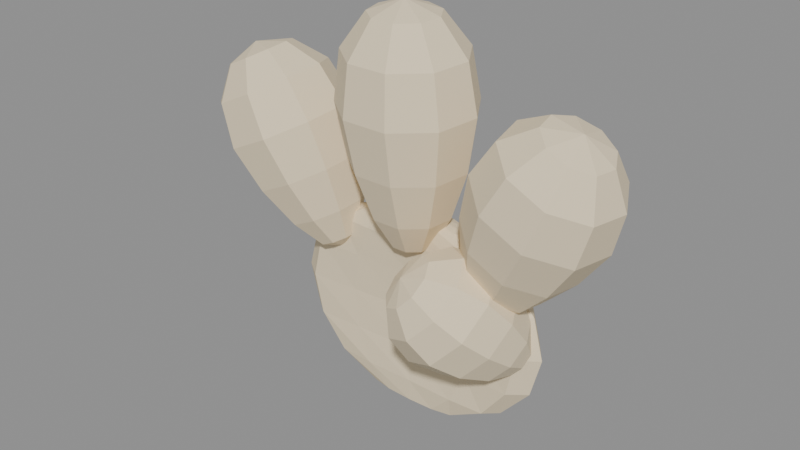 # Source: hand_source.blend  (saved by Blender 5.1.30; exported with 4.5.12 LTS)
import bpy
from mathutils import Matrix  # noqa: F401  (used for matrix-valued properties, if any)

bpy.ops.wm.read_factory_settings(use_empty=True)
scene = bpy.context.scene
scene.name = 'Scene'

# ---- materials (node trees are filled in below, after node groups)
mat_handmat = bpy.data.materials.new('HandMat')

# ---- material node trees
mat_handmat.use_nodes = True; mat_handmat.node_tree.nodes.clear()
_N = mat_handmat.node_tree.nodes; _L = mat_handmat.node_tree.links
n0 = _N.new('ShaderNodeBsdfPrincipled'); n0.name = 'Principled BSDF'; n0.location = (-200, 100)
n0.inputs[0].default_value = (0.85, 0.72, 0.5, 1.0)
n0.inputs[2].default_value = 0.9
n1 = _N.new('ShaderNodeOutputMaterial'); n1.name = 'Material Output'; n1.location = (200, 100)
_L.new(n0.outputs[0], n1.inputs[0])
n1.is_active_output = True

# ---- meshes
me_sphere = bpy.data.meshes.new('Sphere')
me_sphere.from_pydata([(0.0, 0.0, 0.125), (0.0, 0.04101, 0.08839), (0.0, 0.058, 0.0), (0.0, 0.0, -0.125), (0.03157, 0.01922, 0.1155), (0.05834, 0.03552, 0.08839), (0.07622, 0.04641, 0.04784), (0.0825, 0.05023, 0.0), (0.07622, 0.04641, -0.04784), (0.05834, 0.03552, -0.08839), (0.03157, 0.01922, -0.1155), (0.05468, 0.0111, 0.1155), (0.101, 0.02051, 0.08839), (0.132, 0.02679, 0.04784), (0.1429, 0.029, 0.0), (0.132, 0.02679, -0.04784), (0.101, 0.02051, -0.08839), (0.05468, 0.0111, -0.1155), (0.06314, 2.853e-09, 0.1155), (0.1167, 4.964e-09, 0.08839), (0.1524, 9.663e-09, 0.04784), (0.165, 0.0, 0.0), (0.1524, 9.663e-09, -0.04784), (0.1167, 4.964e-09, -0.08839), (0.06314, 2.853e-09, -0.1155), (0.05468, -0.009267, 0.1155), (0.101, -0.01426, 0.08839), (0.132, -0.01612, 0.04784), (0.1429, -0.0165, 0.0), (0.132, -0.01612, -0.04784), (0.101, -0.01426, -0.08839), (0.05468, -0.009267, -0.1155), (0.03157, -0.01373, 0.1155), (0.05834, -0.01677, 0.08839), (0.07622, -0.0144, 0.04784), (0.0825, -0.01273, 0.0), (0.07622, -0.0144, -0.04784), (0.05834, -0.01677, -0.08839), (0.03157, -0.01373, -0.1155), (0.0, -0.01487, 0.1155), (-9.835e-09, -0.01601, 0.08839), (0.0, -0.01091, 0.04784), (0.0, -0.008, 0.0), (0.0, -0.01091, -0.04784), (-9.835e-09, -0.01601, -0.08839), (0.0, -0.01487, -0.1155), (-0.03157, -0.01373, 0.1155), (-0.05834, -0.01677, 0.08839), (-0.07622, -0.0144, 0.04784), (-0.0825, -0.01273, 0.0), (-0.07622, -0.0144, -0.04784), (-0.05834, -0.01677, -0.08839), (-0.03157, -0.01373, -0.1155), (-0.05468, -0.009267, 0.1155), (-0.101, -0.01426, 0.08839), (-0.132, -0.01612, 0.04784), (-0.1429, -0.0165, 0.0), (-0.132, -0.01612, -0.04784), (-0.101, -0.01426, -0.08839), (-0.05468, -0.009267, -0.1155), (-0.06314, 1.125e-09, 0.1155), (-0.1167, 6.914e-09, 0.08839), (-0.1524, 1.319e-09, 0.04784), (-0.165, 0.0, 0.0), (-0.1524, 1.319e-09, -0.04784), (-0.1167, 6.914e-09, -0.08839), (-0.06314, 1.125e-09, -0.1155), (-0.05468, 0.0111, 0.1155), (-0.101, 0.02051, 0.08839), (-0.132, 0.02679, 0.04784), (-0.1429, 0.029, 0.0), (-0.132, 0.02679, -0.04784), (-0.101, 0.02051, -0.08839), (-0.05468, 0.0111, -0.1155), (-0.03157, 0.01922, 0.1155), (-0.05834, 0.03552, 0.08839), (-0.07622, 0.04641, 0.04784), (-0.0825, 0.05023, 0.0), (-0.07622, 0.04641, -0.04784), (-0.05834, 0.03552, -0.08839), (-0.03157, 0.01922, -0.1155), (-2.459e-09, 0.0222, 0.1155), (-4.917e-09, 0.05359, 0.04784), (-4.917e-09, 0.05359, -0.04784), (1.967e-08, 0.04101, -0.08839), (-2.459e-09, 0.0222, -0.1155), (-0.2093, -0.02744, 0.2742), (-0.1, -0.01, 0.05), (-0.1818, 0.001414, 0.276), (-0.1501, 0.02468, 0.2546), (-0.1231, 0.03457, 0.2126), (-0.1049, 0.0308, 0.1592), (-0.09399, 0.02033, 0.1078), (-0.09136, 0.006903, 0.06934), (-0.1689, -0.02023, 0.2806), (-0.1276, -0.01309, 0.2626), (-0.09767, -0.00814, 0.2217), (-0.08292, -0.005993, 0.167), (-0.07849, -0.005662, 0.1133), (-0.08317, -0.006836, 0.07226), (-0.1724, -0.04484, 0.277), (-0.1337, -0.05603, 0.2563), (-0.1046, -0.05671, 0.2146), (-0.08887, -0.04784, 0.1609), (-0.08269, -0.03523, 0.109), (-0.08539, -0.02246, 0.06996), (-0.1906, -0.06091, 0.2669), (-0.1656, -0.08406, 0.2386), (-0.1406, -0.08841, 0.1945), (-0.1199, -0.07515, 0.1436), (-0.1046, -0.05452, 0.09678), (-0.09698, -0.03266, 0.06352), (-0.2151, -0.06091, 0.2549), (-0.2083, -0.08406, 0.2178), (-0.1889, -0.08841, 0.171), (-0.1615, -0.07515, 0.1233), (-0.134, -0.05452, 0.08244), (-0.1125, -0.03266, 0.05594), (-0.2343, -0.04484, 0.2468), (-0.2418, -0.05603, 0.2036), (-0.2269, -0.05671, 0.1549), (-0.1942, -0.04784, 0.1095), (-0.1571, -0.03523, 0.07266), (-0.1247, -0.02246, 0.05078), (-0.2393, -0.02023, 0.2463), (-0.2506, -0.01309, 0.2027), (-0.2367, -0.00814, 0.1539), (-0.2027, -0.005993, 0.1086), (-0.1631, -0.005662, 0.07203), (-0.1279, -0.006836, 0.05044), (-0.2278, 0.001414, 0.2536), (-0.2304, 0.02468, 0.2155), (-0.2139, 0.03457, 0.1683), (-0.1831, 0.0308, 0.1211), (-0.1492, 0.02033, 0.08084), (-0.1206, 0.006903, 0.05509), (-0.205, 0.009963, 0.2653), (-0.1907, 0.03959, 0.236), (-0.169, 0.05144, 0.1915), (-0.1444, 0.04533, 0.141), (-0.1219, 0.0306, 0.09496), (-0.1061, 0.01233, 0.06256), (0.0, -0.02492, 0.3596), (0.0, -0.01, 0.075), (0.02559, 0.003843, 0.347), (0.04465, 0.02678, 0.3086), (0.0505, 0.03617, 0.2519), (0.0435, 0.03183, 0.1881), (0.03074, 0.02085, 0.1303), (0.01624, 0.007046, 0.09002), (0.03921, -0.01783, 0.3458), (0.0684, -0.01103, 0.3066), (0.07737, -0.006584, 0.2496), (0.06665, -0.005001, 0.1862), (0.04709, -0.005179, 0.129), (0.02489, -0.006707, 0.0893), (0.03448, -0.04247, 0.3446), (0.06015, -0.05401, 0.3044), (0.06804, -0.05521, 0.2471), (0.05861, -0.04689, 0.184), (0.04141, -0.03477, 0.1274), (0.02188, -0.02235, 0.08848), (0.01362, -0.05855, 0.3437), (0.02376, -0.08207, 0.3029), (0.02687, -0.08694, 0.2454), (0.02315, -0.07423, 0.1826), (0.01635, -0.05409, 0.1264), (0.008643, -0.03256, 0.08795), (-0.01362, -0.05855, 0.3437), (-0.02376, -0.08207, 0.3029), (-0.02687, -0.08694, 0.2454), (-0.02315, -0.07423, 0.1826), (-0.01635, -0.05409, 0.1264), (-0.008643, -0.03256, 0.08795), (-0.03448, -0.04247, 0.3446), (-0.06015, -0.05401, 0.3044), (-0.06804, -0.05521, 0.2471), (-0.05861, -0.04689, 0.184), (-0.04141, -0.03477, 0.1274), (-0.02188, -0.02235, 0.08848), (-0.03921, -0.01783, 0.3458), (-0.0684, -0.01103, 0.3066), (-0.07737, -0.006584, 0.2496), (-0.06665, -0.005001, 0.1862), (-0.04709, -0.005179, 0.129), (-0.02489, -0.006707, 0.0893), (-0.02559, 0.003843, 0.347), (-0.04465, 0.02678, 0.3086), (-0.0505, 0.03617, 0.2519), (-0.0435, 0.03183, 0.1881), (-0.03074, 0.02085, 0.1303), (-0.01624, 0.007046, 0.09002), (-6.837e-09, 0.0124, 0.3474), (-7.943e-09, 0.04171, 0.3094), (-7.204e-09, 0.05306, 0.2528), (-6.207e-09, 0.04638, 0.1889), (-5.468e-09, 0.03112, 0.1309), (-4.339e-09, 0.01248, 0.09031), (0.2093, -0.02744, 0.2742), (0.1, -0.01, 0.05), (0.2278, 0.001414, 0.2536), (0.2304, 0.02468, 0.2155), (0.2139, 0.03457, 0.1683), (0.1831, 0.0308, 0.1211), (0.1492, 0.02033, 0.08084), (0.1206, 0.006903, 0.05509), (0.2393, -0.02023, 0.2463), (0.2506, -0.01309, 0.2027), (0.2367, -0.00814, 0.1539), (0.2027, -0.005993, 0.1086), (0.1631, -0.005662, 0.07203), (0.1279, -0.006836, 0.05044), (0.2343, -0.04484, 0.2468), (0.2418, -0.05603, 0.2036), (0.2269, -0.05671, 0.1549), (0.1942, -0.04784, 0.1095), (0.1571, -0.03523, 0.07266), (0.1247, -0.02246, 0.05078), (0.2151, -0.06091, 0.2549), (0.2083, -0.08406, 0.2178), (0.1889, -0.08841, 0.171), (0.1615, -0.07515, 0.1233), (0.134, -0.05452, 0.08244), (0.1125, -0.03266, 0.05594), (0.1906, -0.06091, 0.2669), (0.1656, -0.08406, 0.2386), (0.1406, -0.08841, 0.1945), (0.1199, -0.07515, 0.1436), (0.1046, -0.05452, 0.09678), (0.09698, -0.03266, 0.06352), (0.1724, -0.04484, 0.277), (0.1337, -0.05603, 0.2563), (0.1046, -0.05671, 0.2146), (0.08887, -0.04784, 0.1609), (0.08269, -0.03523, 0.109), (0.08539, -0.02246, 0.06996), (0.1689, -0.02023, 0.2806), (0.1276, -0.01309, 0.2626), (0.09767, -0.00814, 0.2217), (0.08292, -0.005993, 0.167), (0.07849, -0.005662, 0.1133), (0.08317, -0.006836, 0.07226), (0.1818, 0.001414, 0.276), (0.1501, 0.02468, 0.2546), (0.1231, 0.03457, 0.2126), (0.1049, 0.0308, 0.1592), (0.09399, 0.02033, 0.1078), (0.09136, 0.006903, 0.06934), (0.205, 0.009963, 0.2653), (0.1907, 0.03959, 0.236), (0.169, 0.05144, 0.1915), (0.1444, 0.04533, 0.141), (0.1219, 0.0306, 0.09496), (0.1061, 0.01233, 0.06256), (0.05185, -0.0936, 0.09949), (0.14, 0.002, -0.01), (0.05763, -0.0652, 0.1159), (0.07094, -0.03399, 0.1172), (0.08901, -0.008198, 0.1014), (0.1083, 0.008142, 0.07247), (0.1253, 0.0158, 0.03992), (0.1367, 0.01434, 0.01116), (0.07526, -0.07742, 0.1194), (0.1019, -0.05548, 0.1234), (0.1249, -0.0331, 0.1086), (0.1406, -0.01422, 0.07891), (0.149, -0.0006148, 0.04465), (0.1494, 0.005525, 0.0137), (0.08397, -0.095, 0.1111), (0.1172, -0.08638, 0.1088), (0.1427, -0.06893, 0.09157), (0.1565, -0.04638, 0.06367), (0.1607, -0.02423, 0.03345), (0.1557, -0.007154, 0.007684), (0.07969, -0.1097, 0.09478), (0.1097, -0.1122, 0.08013), (0.134, -0.09891, 0.05838), (0.1487, -0.07329, 0.03387), (0.155, -0.044, 0.01157), (0.1526, -0.01777, -0.004065), (0.06443, -0.1147, 0.07816), (0.08289, -0.121, 0.05091), (0.1029, -0.109, 0.02451), (0.1208, -0.08237, 0.003457), (0.1344, -0.05066, -0.01076), (0.1416, -0.02134, -0.01605), (0.04532, -0.1076, 0.06899), (0.04929, -0.1085, 0.03478), (0.06392, -0.09452, 0.005803), (0.0858, -0.06935, -0.01333), (0.1088, -0.0411, -0.02309), (0.1278, -0.01621, -0.02267), (0.03131, -0.0917, 0.07155), (0.02466, -0.08058, 0.03928), (0.03536, -0.06221, 0.01102), (0.06016, -0.04035, -0.008646), (0.08994, -0.0198, -0.01965), (0.1177, -0.004776, -0.02083), (0.02895, -0.07452, 0.08465), (0.02051, -0.05038, 0.06231), (0.03055, -0.0272, 0.03772), (0.05585, -0.008913, 0.01532), (0.08677, 0.00328, -0.002048), (0.116, 0.007616, -0.01138), (0.03934, -0.06406, 0.1022), (0.03879, -0.03198, 0.0931), (0.05174, -0.005865, 0.07341), (0.07487, 0.01024, 0.04736), (0.1007, 0.01734, 0.02148), (0.1235, 0.01517, 0.001255)], [], [(3, 85, 10), (84, 83, 8, 9), (2, 82, 6, 7), (1, 81, 4, 5), (85, 84, 9, 10), (83, 2, 7, 8), (82, 1, 5, 6), (81, 0, 4), (5, 4, 11, 12), (10, 9, 16, 17), (8, 7, 14, 15), (6, 5, 12, 13), (4, 0, 11), (3, 10, 17), (9, 8, 15, 16), (7, 6, 13, 14), (17, 16, 23, 24), (15, 14, 21, 22), (13, 12, 19, 20), (11, 0, 18), (3, 17, 24), (16, 15, 22, 23), (14, 13, 20, 21), (12, 11, 18, 19), (18, 0, 25), (3, 24, 31), (23, 22, 29, 30), (21, 20, 27, 28), (19, 18, 25, 26), (24, 23, 30, 31), (22, 21, 28, 29), (20, 19, 26, 27), (30, 29, 36, 37), (28, 27, 34, 35), (26, 25, 32, 33), (31, 30, 37, 38), (29, 28, 35, 36), (27, 26, 33, 34), (25, 0, 32), (3, 31, 38), (38, 37, 44, 45), (36, 35, 42, 43), (34, 33, 40, 41), (32, 0, 39), (3, 38, 45), (37, 36, 43, 44), (35, 34, 41, 42), (33, 32, 39, 40), (43, 42, 49, 50), (41, 40, 47, 48), (39, 0, 46), (3, 45, 52), (44, 43, 50, 51), (42, 41, 48, 49), (40, 39, 46, 47), (45, 44, 51, 52), (3, 52, 59), (51, 50, 57, 58), (49, 48, 55, 56), (47, 46, 53, 54), (52, 51, 58, 59), (50, 49, 56, 57), (48, 47, 54, 55), (46, 0, 53), (56, 55, 62, 63), (54, 53, 60, 61), (59, 58, 65, 66), (57, 56, 63, 64), (55, 54, 61, 62), (53, 0, 60), (3, 59, 66), (58, 57, 64, 65), (66, 65, 72, 73), (64, 63, 70, 71), (62, 61, 68, 69), (60, 0, 67), (3, 66, 73), (65, 64, 71, 72), (63, 62, 69, 70), (61, 60, 67, 68), (69, 68, 75, 76), (67, 0, 74), (3, 73, 80), (72, 71, 78, 79), (70, 69, 76, 77), (68, 67, 74, 75), (73, 72, 79, 80), (71, 70, 77, 78), (3, 80, 85), (79, 78, 83, 84), (77, 76, 82, 2), (75, 74, 81, 1), (80, 79, 84, 85), (78, 77, 2, 83), (76, 75, 1, 82), (74, 0, 81), (136, 86, 88), (141, 140, 92, 93), (139, 138, 90, 91), (137, 136, 88, 89), (87, 141, 93), (140, 139, 91, 92), (138, 137, 89, 90), (92, 91, 97, 98), (90, 89, 95, 96), (88, 86, 94), (93, 92, 98, 99), (91, 90, 96, 97), (89, 88, 94, 95), (87, 93, 99), (94, 86, 100), (99, 98, 104, 105), (97, 96, 102, 103), (95, 94, 100, 101), (87, 99, 105), (98, 97, 103, 104), (96, 95, 101, 102), (105, 104, 110, 111), (103, 102, 108, 109), (101, 100, 106, 107), (87, 105, 111), (104, 103, 109, 110), (102, 101, 107, 108), (100, 86, 106), (109, 108, 114, 115), (107, 106, 112, 113), (87, 111, 117), (110, 109, 115, 116), (108, 107, 113, 114), (106, 86, 112), (111, 110, 116, 117), (87, 117, 123), (116, 115, 121, 122), (114, 113, 119, 120), (112, 86, 118), (117, 116, 122, 123), (115, 114, 120, 121), (113, 112, 118, 119), (87, 123, 129), (122, 121, 127, 128), (120, 119, 125, 126), (118, 86, 124), (123, 122, 128, 129), (121, 120, 126, 127), (119, 118, 124, 125), (126, 125, 131, 132), (124, 86, 130), (129, 128, 134, 135), (127, 126, 132, 133), (125, 124, 130, 131), (87, 129, 135), (128, 127, 133, 134), (135, 134, 140, 141), (133, 132, 138, 139), (131, 130, 136, 137), (87, 135, 141), (134, 133, 139, 140), (132, 131, 137, 138), (130, 86, 136), (143, 197, 149), (196, 195, 147, 148), (194, 193, 145, 146), (192, 142, 144), (197, 196, 148, 149), (195, 194, 146, 147), (193, 192, 144, 145), (145, 144, 150, 151), (143, 149, 155), (148, 147, 153, 154), (146, 145, 151, 152), (144, 142, 150), (149, 148, 154, 155), (147, 146, 152, 153), (143, 155, 161), (154, 153, 159, 160), (152, 151, 157, 158), (150, 142, 156), (155, 154, 160, 161), (153, 152, 158, 159), (151, 150, 156, 157), (160, 159, 165, 166), (158, 157, 163, 164), (156, 142, 162), (161, 160, 166, 167), (159, 158, 164, 165), (157, 156, 162, 163), (143, 161, 167), (162, 142, 168), (167, 166, 172, 173), (165, 164, 170, 171), (163, 162, 168, 169), (143, 167, 173), (166, 165, 171, 172), (164, 163, 169, 170), (173, 172, 178, 179), (171, 170, 176, 177), (169, 168, 174, 175), (143, 173, 179), (172, 171, 177, 178), (170, 169, 175, 176), (168, 142, 174), (177, 176, 182, 183), (175, 174, 180, 181), (143, 179, 185), (178, 177, 183, 184), (176, 175, 181, 182), (174, 142, 180), (179, 178, 184, 185), (143, 185, 191), (184, 183, 189, 190), (182, 181, 187, 188), (180, 142, 186), (185, 184, 190, 191), (183, 182, 188, 189), (181, 180, 186, 187), (143, 191, 197), (190, 189, 195, 196), (188, 187, 193, 194), (186, 142, 192), (191, 190, 196, 197), (189, 188, 194, 195), (187, 186, 192, 193), (253, 252, 204, 205), (251, 250, 202, 203), (249, 248, 200, 201), (199, 253, 205), (252, 251, 203, 204), (250, 249, 201, 202), (248, 198, 200), (205, 204, 210, 211), (203, 202, 208, 209), (201, 200, 206, 207), (199, 205, 211), (204, 203, 209, 210), (202, 201, 207, 208), (200, 198, 206), (211, 210, 216, 217), (209, 208, 214, 215), (207, 206, 212, 213), (199, 211, 217), (210, 209, 215, 216), (208, 207, 213, 214), (206, 198, 212), (213, 212, 218, 219), (199, 217, 223), (216, 215, 221, 222), (214, 213, 219, 220), (212, 198, 218), (217, 216, 222, 223), (215, 214, 220, 221), (199, 223, 229), (222, 221, 227, 228), (220, 219, 225, 226), (218, 198, 224), (223, 222, 228, 229), (221, 220, 226, 227), (219, 218, 224, 225), (228, 227, 233, 234), (226, 225, 231, 232), (224, 198, 230), (229, 228, 234, 235), (227, 226, 232, 233), (225, 224, 230, 231), (199, 229, 235), (230, 198, 236), (235, 234, 240, 241), (233, 232, 238, 239), (231, 230, 236, 237), (199, 235, 241), (234, 233, 239, 240), (232, 231, 237, 238), (241, 240, 246, 247), (239, 238, 244, 245), (237, 236, 242, 243), (199, 241, 247), (240, 239, 245, 246), (238, 237, 243, 244), (236, 198, 242), (245, 244, 250, 251), (243, 242, 248, 249), (199, 247, 253), (246, 245, 251, 252), (244, 243, 249, 250), (242, 198, 248), (247, 246, 252, 253), (255, 309, 261), (308, 307, 259, 260), (306, 305, 257, 258), (304, 254, 256), (309, 308, 260, 261), (307, 306, 258, 259), (305, 304, 256, 257), (255, 261, 267), (260, 259, 265, 266), (258, 257, 263, 264), (256, 254, 262), (261, 260, 266, 267), (259, 258, 264, 265), (257, 256, 262, 263), (255, 267, 273), (266, 265, 271, 272), (264, 263, 269, 270), (262, 254, 268), (267, 266, 272, 273), (265, 264, 270, 271), (263, 262, 268, 269), (270, 269, 275, 276), (268, 254, 274), (273, 272, 278, 279), (271, 270, 276, 277), (269, 268, 274, 275), (255, 273, 279), (272, 271, 277, 278), (279, 278, 284, 285), (277, 276, 282, 283), (275, 274, 280, 281), (255, 279, 285), (278, 277, 283, 284), (276, 275, 281, 282), (274, 254, 280), (285, 284, 290, 291), (283, 282, 288, 289), (281, 280, 286, 287), (255, 285, 291), (284, 283, 289, 290), (282, 281, 287, 288), (280, 254, 286), (287, 286, 292, 293), (255, 291, 297), (290, 289, 295, 296), (288, 287, 293, 294), (286, 254, 292), (291, 290, 296, 297), (289, 288, 294, 295), (255, 297, 303), (296, 295, 301, 302), (294, 293, 299, 300), (292, 254, 298), (297, 296, 302, 303), (295, 294, 300, 301), (293, 292, 298, 299), (302, 301, 307, 308), (300, 299, 305, 306), (298, 254, 304), (303, 302, 308, 309), (301, 300, 306, 307), (299, 298, 304, 305), (255, 303, 309)])
_uv = me_sphere.uv_layers.new(name='UVMap')
_uv.uv.foreach_set('vector', [0.7083, 0.0, 0.75, 0.125, 0.6667, 0.125, 0.75, 0.25, 0.75, 0.375, 0.6667, 0.375, 0.6667, 0.25, 0.75, 0.5, 0.75, 0.625, 0.6667, 0.625, 0.6667, 0.5, 0.75, 0.75, 0.75, 0.875, 0.6667, 0.875, 0.6667, 0.75, 0.75, 0.125, 0.75, 0.25, 0.6667, 0.25, 0.6667, 0.125, 0.75, 0.375, 0.75, 0.5, 0.6667, 0.5, 0.6667, 0.375, 0.75, 0.625, 0.75, 0.75, 0.6667, 0.75, 0.6667, 0.625, 0.75, 0.875, 0.7083, 1.0, 0.6667, 0.875, 0.6667, 0.75, 0.6667, 0.875, 0.5833, 0.875, 0.5833, 0.75, 0.6667, 0.125, 0.6667, 0.25, 0.5833, 0.25, 0.5833, 0.125, 0.6667, 0.375, 0.6667, 0.5, 0.5833, 0.5, 0.5833, 0.375, 0.6667, 0.625, 0.6667, 0.75, 0.5833, 0.75, 0.5833, 0.625, 0.6667, 0.875, 0.625, 1.0, 0.5833, 0.875, 0.625, 0.0, 0.6667, 0.125, 0.5833, 0.125, 0.6667, 0.25, 0.6667, 0.375, 0.5833, 0.375, 0.5833, 0.25, 0.6667, 0.5, 0.6667, 0.625, 0.5833, 0.625, 0.5833, 0.5, 0.5833, 0.125, 0.5833, 0.25, 0.5, 0.25, 0.5, 0.125, 0.5833, 0.375, 0.5833, 0.5, 0.5, 0.5, 0.5, 0.375, 0.5833, 0.625, 0.5833, 0.75, 0.5, 0.75, 0.5, 0.625, 0.5833, 0.875, 0.5417, 1.0, 0.5, 0.875, 0.5417, 0.0, 0.5833, 0.125, 0.5, 0.125, 0.5833, 0.25, 0.5833, 0.375, 0.5, 0.375, 0.5, 0.25, 0.5833, 0.5, 0.5833, 0.625, 0.5, 0.625, 0.5, 0.5, 0.5833, 0.75, 0.5833, 0.875, 0.5, 0.875, 0.5, 0.75, 0.5, 0.875, 0.4583, 1.0, 0.4167, 0.875, 0.4583, 0.0, 0.5, 0.125, 0.4167, 0.125, 0.5, 0.25, 0.5, 0.375, 0.4167, 0.375, 0.4167, 0.25, 0.5, 0.5, 0.5, 0.625, 0.4167, 0.625, 0.4167, 0.5, 0.5, 0.75, 0.5, 0.875, 0.4167, 0.875, 0.4167, 0.75, 0.5, 0.125, 0.5, 0.25, 0.4167, 0.25, 0.4167, 0.125, 0.5, 0.375, 0.5, 0.5, 0.4167, 0.5, 0.4167, 0.375, 0.5, 0.625, 0.5, 0.75, 0.4167, 0.75, 0.4167, 0.625, 0.4167, 0.25, 0.4167, 0.375, 0.3333, 0.375, 0.3333, 0.25, 0.4167, 0.5, 0.4167, 0.625, 0.3333, 0.625, 0.3333, 0.5, 0.4167, 0.75, 0.4167, 0.875, 0.3333, 0.875, 0.3333, 0.75, 0.4167, 0.125, 0.4167, 0.25, 0.3333, 0.25, 0.3333, 0.125, 0.4167, 0.375, 0.4167, 0.5, 0.3333, 0.5, 0.3333, 0.375, 0.4167, 0.625, 0.4167, 0.75, 0.3333, 0.75, 0.3333, 0.625, 0.4167, 0.875, 0.375, 1.0, 0.3333, 0.875, 0.375, 0.0, 0.4167, 0.125, 0.3333, 0.125, 0.3333, 0.125, 0.3333, 0.25, 0.25, 0.25, 0.25, 0.125, 0.3333, 0.375, 0.3333, 0.5, 0.25, 0.5, 0.25, 0.375, 0.3333, 0.625, 0.3333, 0.75, 0.25, 0.75, 0.25, 0.625, 0.3333, 0.875, 0.2917, 1.0, 0.25, 0.875, 0.2917, 0.0, 0.3333, 0.125, 0.25, 0.125, 0.3333, 0.25, 0.3333, 0.375, 0.25, 0.375, 0.25, 0.25, 0.3333, 0.5, 0.3333, 0.625, 0.25, 0.625, 0.25, 0.5, 0.3333, 0.75, 0.3333, 0.875, 0.25, 0.875, 0.25, 0.75, 0.25, 0.375, 0.25, 0.5, 0.1667, 0.5, 0.1667, 0.375, 0.25, 0.625, 0.25, 0.75, 0.1667, 0.75, 0.1667, 0.625, 0.25, 0.875, 0.2083, 1.0, 0.1667, 0.875, 0.2083, 0.0, 0.25, 0.125, 0.1667, 0.125, 0.25, 0.25, 0.25, 0.375, 0.1667, 0.375, 0.1667, 0.25, 0.25, 0.5, 0.25, 0.625, 0.1667, 0.625, 0.1667, 0.5, 0.25, 0.75, 0.25, 0.875, 0.1667, 0.875, 0.1667, 0.75, 0.25, 0.125, 0.25, 0.25, 0.1667, 0.25, 0.1667, 0.125, 0.125, 0.0, 0.1667, 0.125, 0.08333, 0.125, 0.1667, 0.25, 0.1667, 0.375, 0.08333, 0.375, 0.08333, 0.25, 0.1667, 0.5, 0.1667, 0.625, 0.08333, 0.625, 0.08333, 0.5, 0.1667, 0.75, 0.1667, 0.875, 0.08333, 0.875, 0.08333, 0.75, 0.1667, 0.125, 0.1667, 0.25, 0.08333, 0.25, 0.08333, 0.125, 0.1667, 0.375, 0.1667, 0.5, 0.08333, 0.5, 0.08333, 0.375, 0.1667, 0.625, 0.1667, 0.75, 0.08333, 0.75, 0.08333, 0.625, 0.1667, 0.875, 0.125, 1.0, 0.08333, 0.875, 0.08333, 0.5, 0.08333, 0.625, 2.98e-08, 0.625, 0.0, 0.5, 0.08333, 0.75, 0.08333, 0.875, 2.98e-08, 0.875, 0.0, 0.75, 0.08333, 0.125, 0.08333, 0.25, 0.0, 0.25, 2.98e-08, 0.125, 0.08333, 0.375, 0.08333, 0.5, 0.0, 0.5, 2.98e-08, 0.375, 0.08333, 0.625, 0.08333, 0.75, 0.0, 0.75, 2.98e-08, 0.625, 0.08333, 0.875, 0.04167, 1.0, 2.98e-08, 0.875, 0.04167, 0.0, 0.08333, 0.125, 2.98e-08, 0.125, 0.08333, 0.25, 0.08333, 0.375, 2.98e-08, 0.375, 0.0, 0.25, 1.0, 0.125, 1.0, 0.25, 0.9167, 0.25, 0.9167, 0.125, 1.0, 0.375, 1.0, 0.5, 0.9167, 0.5, 0.9167, 0.375, 1.0, 0.625, 1.0, 0.75, 0.9167, 0.75, 0.9167, 0.625, 1.0, 0.875, 0.9583, 1.0, 0.9167, 0.875, 0.9583, 0.0, 1.0, 0.125, 0.9167, 0.125, 1.0, 0.25, 1.0, 0.375, 0.9167, 0.375, 0.9167, 0.25, 1.0, 0.5, 1.0, 0.625, 0.9167, 0.625, 0.9167, 0.5, 1.0, 0.75, 1.0, 0.875, 0.9167, 0.875, 0.9167, 0.75, 0.9167, 0.625, 0.9167, 0.75, 0.8333, 0.75, 0.8333, 0.625, 0.9167, 0.875, 0.875, 1.0, 0.8333, 0.875, 0.875, 0.0, 0.9167, 0.125, 0.8333, 0.125, 0.9167, 0.25, 0.9167, 0.375, 0.8333, 0.375, 0.8333, 0.25, 0.9167, 0.5, 0.9167, 0.625, 0.8333, 0.625, 0.8333, 0.5, 0.9167, 0.75, 0.9167, 0.875, 0.8333, 0.875, 0.8333, 0.75, 0.9167, 0.125, 0.9167, 0.25, 0.8333, 0.25, 0.8333, 0.125, 0.9167, 0.375, 0.9167, 0.5, 0.8333, 0.5, 0.8333, 0.375, 0.7917, 0.0, 0.8333, 0.125, 0.75, 0.125, 0.8333, 0.25, 0.8333, 0.375, 0.75, 0.375, 0.75, 0.25, 0.8333, 0.5, 0.8333, 0.625, 0.75, 0.625, 0.75, 0.5, 0.8333, 0.75, 0.8333, 0.875, 0.75, 0.875, 0.75, 0.75, 0.8333, 0.125, 0.8333, 0.25, 0.75, 0.25, 0.75, 0.125, 0.8333, 0.375, 0.8333, 0.5, 0.75, 0.5, 0.75, 0.375, 0.8333, 0.625, 0.8333, 0.75, 0.75, 0.75, 0.75, 0.625, 0.8333, 0.875, 0.7917, 1.0, 0.75, 0.875, 0.6667, 0.8571, 0.6111, 1.0, 0.5556, 0.8571, 0.6667, 0.1429, 0.6667, 0.2857, 0.5556, 0.2857, 0.5556, 0.1429, 0.6667, 0.4286, 0.6667, 0.5714, 0.5556, 0.5714, 0.5556, 0.4286, 0.6667, 0.7143, 0.6667, 0.8571, 0.5556, 0.8571, 0.5556, 0.7143, 0.6111, 0.0, 0.6667, 0.1429, 0.5556, 0.1429, 0.6667, 0.2857, 0.6667, 0.4286, 0.5556, 0.4286, 0.5556, 0.2857, 0.6667, 0.5714, 0.6667, 0.7143, 0.5556, 0.7143, 0.5556, 0.5714, 0.5556, 0.2857, 0.5556, 0.4286, 0.4444, 0.4286, 0.4444, 0.2857, 0.5556, 0.5714, 0.5556, 0.7143, 0.4444, 0.7143, 0.4444, 0.5714, 0.5556, 0.8571, 0.5, 1.0, 0.4444, 0.8571, 0.5556, 0.1429, 0.5556, 0.2857, 0.4444, 0.2857, 0.4444, 0.1429, 0.5556, 0.4286, 0.5556, 0.5714, 0.4444, 0.5714, 0.4444, 0.4286, 0.5556, 0.7143, 0.5556, 0.8571, 0.4444, 0.8571, 0.4444, 0.7143, 0.5, 0.0, 0.5556, 0.1429, 0.4444, 0.1429, 0.4444, 0.8571, 0.3889, 1.0, 0.3333, 0.8571, 0.4444, 0.1429, 0.4444, 0.2857, 0.3333, 0.2857, 0.3333, 0.1429, 0.4444, 0.4286, 0.4444, 0.5714, 0.3333, 0.5714, 0.3333, 0.4286, 0.4444, 0.7143, 0.4444, 0.8571, 0.3333, 0.8571, 0.3333, 0.7143, 0.3889, 0.0, 0.4444, 0.1429, 0.3333, 0.1429, 0.4444, 0.2857, 0.4444, 0.4286, 0.3333, 0.4286, 0.3333, 0.2857, 0.4444, 0.5714, 0.4444, 0.7143, 0.3333, 0.7143, 0.3333, 0.5714, 0.3333, 0.1429, 0.3333, 0.2857, 0.2222, 0.2857, 0.2222, 0.1429, 0.3333, 0.4286, 0.3333, 0.5714, 0.2222, 0.5714, 0.2222, 0.4286, 0.3333, 0.7143, 0.3333, 0.8571, 0.2222, 0.8571, 0.2222, 0.7143, 0.2778, 0.0, 0.3333, 0.1429, 0.2222, 0.1429, 0.3333, 0.2857, 0.3333, 0.4286, 0.2222, 0.4286, 0.2222, 0.2857, 0.3333, 0.5714, 0.3333, 0.7143, 0.2222, 0.7143, 0.2222, 0.5714, 0.3333, 0.8571, 0.2778, 1.0, 0.2222, 0.8571, 0.2222, 0.4286, 0.2222, 0.5714, 0.1111, 0.5714, 0.1111, 0.4286, 0.2222, 0.7143, 0.2222, 0.8571, 0.1111, 0.8571, 0.1111, 0.7143, 0.1667, 0.0, 0.2222, 0.1429, 0.1111, 0.1429, 0.2222, 0.2857, 0.2222, 0.4286, 0.1111, 0.4286, 0.1111, 0.2857, 0.2222, 0.5714, 0.2222, 0.7143, 0.1111, 0.7143, 0.1111, 0.5714, 0.2222, 0.8571, 0.1667, 1.0, 0.1111, 0.8571, 0.2222, 0.1429, 0.2222, 0.2857, 0.1111, 0.2857, 0.1111, 0.1429, 0.05556, 0.0, 0.1111, 0.1429, 0.0, 0.1429, 0.1111, 0.2857, 0.1111, 0.4286, 0.0, 0.4286, 0.0, 0.2857, 0.1111, 0.5714, 0.1111, 0.7143, 0.0, 0.7143, 0.0, 0.5714, 0.1111, 0.8571, 0.05556, 1.0, 0.0, 0.8571, 0.1111, 0.1429, 0.1111, 0.2857, 0.0, 0.2857, 0.0, 0.1429, 0.1111, 0.4286, 0.1111, 0.5714, 0.0, 0.5714, 0.0, 0.4286, 0.1111, 0.7143, 0.1111, 0.8571, 0.0, 0.8571, 0.0, 0.7143, 0.9444, 0.0, 1.0, 0.1429, 0.8889, 0.1429, 1.0, 0.2857, 1.0, 0.4286, 0.8889, 0.4286, 0.8889, 0.2857, 1.0, 0.5714, 1.0, 0.7143, 0.8889, 0.7143, 0.8889, 0.5714, 1.0, 0.8571, 0.9444, 1.0, 0.8889, 0.8571, 1.0, 0.1429, 1.0, 0.2857, 0.8889, 0.2857, 0.8889, 0.1429, 1.0, 0.4286, 1.0, 0.5714, 0.8889, 0.5714, 0.8889, 0.4286, 1.0, 0.7143, 1.0, 0.8571, 0.8889, 0.8571, 0.8889, 0.7143, 0.8889, 0.5714, 0.8889, 0.7143, 0.7778, 0.7143, 0.7778, 0.5714, 0.8889, 0.8571, 0.8333, 1.0, 0.7778, 0.8571, 0.8889, 0.1429, 0.8889, 0.2857, 0.7778, 0.2857, 0.7778, 0.1429, 0.8889, 0.4286, 0.8889, 0.5714, 0.7778, 0.5714, 0.7778, 0.4286, 0.8889, 0.7143, 0.8889, 0.8571, 0.7778, 0.8571, 0.7778, 0.7143, 0.8333, 0.0, 0.8889, 0.1429, 0.7778, 0.1429, 0.8889, 0.2857, 0.8889, 0.4286, 0.7778, 0.4286, 0.7778, 0.2857, 0.7778, 0.1429, 0.7778, 0.2857, 0.6667, 0.2857, 0.6667, 0.1429, 0.7778, 0.4286, 0.7778, 0.5714, 0.6667, 0.5714, 0.6667, 0.4286, 0.7778, 0.7143, 0.7778, 0.8571, 0.6667, 0.8571, 0.6667, 0.7143, 0.7222, 0.0, 0.7778, 0.1429, 0.6667, 0.1429, 0.7778, 0.2857, 0.7778, 0.4286, 0.6667, 0.4286, 0.6667, 0.2857, 0.7778, 0.5714, 0.7778, 0.7143, 0.6667, 0.7143, 0.6667, 0.5714, 0.7778, 0.8571, 0.7222, 1.0, 0.6667, 0.8571, 0.6111, 0.0, 0.6667, 0.1429, 0.5556, 0.1429, 0.6667, 0.2857, 0.6667, 0.4286, 0.5556, 0.4286, 0.5556, 0.2857, 0.6667, 0.5714, 0.6667, 0.7143, 0.5556, 0.7143, 0.5556, 0.5714, 0.6667, 0.8571, 0.6111, 1.0, 0.5556, 0.8571, 0.6667, 0.1429, 0.6667, 0.2857, 0.5556, 0.2857, 0.5556, 0.1429, 0.6667, 0.4286, 0.6667, 0.5714, 0.5556, 0.5714, 0.5556, 0.4286, 0.6667, 0.7143, 0.6667, 0.8571, 0.5556, 0.8571, 0.5556, 0.7143, 0.5556, 0.7143, 0.5556, 0.8571, 0.4444, 0.8571, 0.4444, 0.7143, 0.5, 0.0, 0.5556, 0.1429, 0.4444, 0.1429, 0.5556, 0.2857, 0.5556, 0.4286, 0.4444, 0.4286, 0.4444, 0.2857, 0.5556, 0.5714, 0.5556, 0.7143, 0.4444, 0.7143, 0.4444, 0.5714, 0.5556, 0.8571, 0.5, 1.0, 0.4444, 0.8571, 0.5556, 0.1429, 0.5556, 0.2857, 0.4444, 0.2857, 0.4444, 0.1429, 0.5556, 0.4286, 0.5556, 0.5714, 0.4444, 0.5714, 0.4444, 0.4286, 0.3889, 0.0, 0.4444, 0.1429, 0.3333, 0.1429, 0.4444, 0.2857, 0.4444, 0.4286, 0.3333, 0.4286, 0.3333, 0.2857, 0.4444, 0.5714, 0.4444, 0.7143, 0.3333, 0.7143, 0.3333, 0.5714, 0.4444, 0.8571, 0.3889, 1.0, 0.3333, 0.8571, 0.4444, 0.1429, 0.4444, 0.2857, 0.3333, 0.2857, 0.3333, 0.1429, 0.4444, 0.4286, 0.4444, 0.5714, 0.3333, 0.5714, 0.3333, 0.4286, 0.4444, 0.7143, 0.4444, 0.8571, 0.3333, 0.8571, 0.3333, 0.7143, 0.3333, 0.2857, 0.3333, 0.4286, 0.2222, 0.4286, 0.2222, 0.2857, 0.3333, 0.5714, 0.3333, 0.7143, 0.2222, 0.7143, 0.2222, 0.5714, 0.3333, 0.8571, 0.2778, 1.0, 0.2222, 0.8571, 0.3333, 0.1429, 0.3333, 0.2857, 0.2222, 0.2857, 0.2222, 0.1429, 0.3333, 0.4286, 0.3333, 0.5714, 0.2222, 0.5714, 0.2222, 0.4286, 0.3333, 0.7143, 0.3333, 0.8571, 0.2222, 0.8571, 0.2222, 0.7143, 0.2778, 0.0, 0.3333, 0.1429, 0.2222, 0.1429, 0.2222, 0.8571, 0.1667, 1.0, 0.1111, 0.8571, 0.2222, 0.1429, 0.2222, 0.2857, 0.1111, 0.2857, 0.1111, 0.1429, 0.2222, 0.4286, 0.2222, 0.5714, 0.1111, 0.5714, 0.1111, 0.4286, 0.2222, 0.7143, 0.2222, 0.8571, 0.1111, 0.8571, 0.1111, 0.7143, 0.1667, 0.0, 0.2222, 0.1429, 0.1111, 0.1429, 0.2222, 0.2857, 0.2222, 0.4286, 0.1111, 0.4286, 0.1111, 0.2857, 0.2222, 0.5714, 0.2222, 0.7143, 0.1111, 0.7143, 0.1111, 0.5714, 0.1111, 0.1429, 0.1111, 0.2857, 0.0, 0.2857, 0.0, 0.1429, 0.1111, 0.4286, 0.1111, 0.5714, 0.0, 0.5714, 0.0, 0.4286, 0.1111, 0.7143, 0.1111, 0.8571, 0.0, 0.8571, 0.0, 0.7143, 0.05556, 0.0, 0.1111, 0.1429, 0.0, 0.1429, 0.1111, 0.2857, 0.1111, 0.4286, 0.0, 0.4286, 0.0, 0.2857, 0.1111, 0.5714, 0.1111, 0.7143, 0.0, 0.7143, 0.0, 0.5714, 0.1111, 0.8571, 0.05556, 1.0, 0.0, 0.8571, 1.0, 0.4286, 1.0, 0.5714, 0.8889, 0.5714, 0.8889, 0.4286, 1.0, 0.7143, 1.0, 0.8571, 0.8889, 0.8571, 0.8889, 0.7143, 0.9444, 0.0, 1.0, 0.1429, 0.8889, 0.1429, 1.0, 0.2857, 1.0, 0.4286, 0.8889, 0.4286, 0.8889, 0.2857, 1.0, 0.5714, 1.0, 0.7143, 0.8889, 0.7143, 0.8889, 0.5714, 1.0, 0.8571, 0.9444, 1.0, 0.8889, 0.8571, 1.0, 0.1429, 1.0, 0.2857, 0.8889, 0.2857, 0.8889, 0.1429, 0.8333, 0.0, 0.8889, 0.1429, 0.7778, 0.1429, 0.8889, 0.2857, 0.8889, 0.4286, 0.7778, 0.4286, 0.7778, 0.2857, 0.8889, 0.5714, 0.8889, 0.7143, 0.7778, 0.7143, 0.7778, 0.5714, 0.8889, 0.8571, 0.8333, 1.0, 0.7778, 0.8571, 0.8889, 0.1429, 0.8889, 0.2857, 0.7778, 0.2857, 0.7778, 0.1429, 0.8889, 0.4286, 0.8889, 0.5714, 0.7778, 0.5714, 0.7778, 0.4286, 0.8889, 0.7143, 0.8889, 0.8571, 0.7778, 0.8571, 0.7778, 0.7143, 0.7222, 0.0, 0.7778, 0.1429, 0.6667, 0.1429, 0.7778, 0.2857, 0.7778, 0.4286, 0.6667, 0.4286, 0.6667, 0.2857, 0.7778, 0.5714, 0.7778, 0.7143, 0.6667, 0.7143, 0.6667, 0.5714, 0.7778, 0.8571, 0.7222, 1.0, 0.6667, 0.8571, 0.7778, 0.1429, 0.7778, 0.2857, 0.6667, 0.2857, 0.6667, 0.1429, 0.7778, 0.4286, 0.7778, 0.5714, 0.6667, 0.5714, 0.6667, 0.4286, 0.7778, 0.7143, 0.7778, 0.8571, 0.6667, 0.8571, 0.6667, 0.7143, 0.6667, 0.1429, 0.6667, 0.2857, 0.5556, 0.2857, 0.5556, 0.1429, 0.6667, 0.4286, 0.6667, 0.5714, 0.5556, 0.5714, 0.5556, 0.4286, 0.6667, 0.7143, 0.6667, 0.8571, 0.5556, 0.8571, 0.5556, 0.7143, 0.6111, 0.0, 0.6667, 0.1429, 0.5556, 0.1429, 0.6667, 0.2857, 0.6667, 0.4286, 0.5556, 0.4286, 0.5556, 0.2857, 0.6667, 0.5714, 0.6667, 0.7143, 0.5556, 0.7143, 0.5556, 0.5714, 0.6667, 0.8571, 0.6111, 1.0, 0.5556, 0.8571, 0.5556, 0.1429, 0.5556, 0.2857, 0.4444, 0.2857, 0.4444, 0.1429, 0.5556, 0.4286, 0.5556, 0.5714, 0.4444, 0.5714, 0.4444, 0.4286, 0.5556, 0.7143, 0.5556, 0.8571, 0.4444, 0.8571, 0.4444, 0.7143, 0.5, 0.0, 0.5556, 0.1429, 0.4444, 0.1429, 0.5556, 0.2857, 0.5556, 0.4286, 0.4444, 0.4286, 0.4444, 0.2857, 0.5556, 0.5714, 0.5556, 0.7143, 0.4444, 0.7143, 0.4444, 0.5714, 0.5556, 0.8571, 0.5, 1.0, 0.4444, 0.8571, 0.4444, 0.1429, 0.4444, 0.2857, 0.3333, 0.2857, 0.3333, 0.1429, 0.4444, 0.4286, 0.4444, 0.5714, 0.3333, 0.5714, 0.3333, 0.4286, 0.4444, 0.7143, 0.4444, 0.8571, 0.3333, 0.8571, 0.3333, 0.7143, 0.3889, 0.0, 0.4444, 0.1429, 0.3333, 0.1429, 0.4444, 0.2857, 0.4444, 0.4286, 0.3333, 0.4286, 0.3333, 0.2857, 0.4444, 0.5714, 0.4444, 0.7143, 0.3333, 0.7143, 0.3333, 0.5714, 0.4444, 0.8571, 0.3889, 1.0, 0.3333, 0.8571, 0.3333, 0.7143, 0.3333, 0.8571, 0.2222, 0.8571, 0.2222, 0.7143, 0.2778, 0.0, 0.3333, 0.1429, 0.2222, 0.1429, 0.3333, 0.2857, 0.3333, 0.4286, 0.2222, 0.4286, 0.2222, 0.2857, 0.3333, 0.5714, 0.3333, 0.7143, 0.2222, 0.7143, 0.2222, 0.5714, 0.3333, 0.8571, 0.2778, 1.0, 0.2222, 0.8571, 0.3333, 0.1429, 0.3333, 0.2857, 0.2222, 0.2857, 0.2222, 0.1429, 0.3333, 0.4286, 0.3333, 0.5714, 0.2222, 0.5714, 0.2222, 0.4286, 0.1667, 0.0, 0.2222, 0.1429, 0.1111, 0.1429, 0.2222, 0.2857, 0.2222, 0.4286, 0.1111, 0.4286, 0.1111, 0.2857, 0.2222, 0.5714, 0.2222, 0.7143, 0.1111, 0.7143, 0.1111, 0.5714, 0.2222, 0.8571, 0.1667, 1.0, 0.1111, 0.8571, 0.2222, 0.1429, 0.2222, 0.2857, 0.1111, 0.2857, 0.1111, 0.1429, 0.2222, 0.4286, 0.2222, 0.5714, 0.1111, 0.5714, 0.1111, 0.4286, 0.2222, 0.7143, 0.2222, 0.8571, 0.1111, 0.8571, 0.1111, 0.7143, 0.1111, 0.2857, 0.1111, 0.4286, 0.0, 0.4286, 0.0, 0.2857, 0.1111, 0.5714, 0.1111, 0.7143, 0.0, 0.7143, 0.0, 0.5714, 0.1111, 0.8571, 0.05556, 1.0, 0.0, 0.8571, 0.1111, 0.1429, 0.1111, 0.2857, 0.0, 0.2857, 0.0, 0.1429, 0.1111, 0.4286, 0.1111, 0.5714, 0.0, 0.5714, 0.0, 0.4286, 0.1111, 0.7143, 0.1111, 0.8571, 0.0, 0.8571, 0.0, 0.7143, 0.05556, 0.0, 0.1111, 0.1429, 0.0, 0.1429, 1.0, 0.8571, 0.9444, 1.0, 0.8889, 0.8571, 1.0, 0.1429, 1.0, 0.2857, 0.8889, 0.2857, 0.8889, 0.1429, 1.0, 0.4286, 1.0, 0.5714, 0.8889, 0.5714, 0.8889, 0.4286, 1.0, 0.7143, 1.0, 0.8571, 0.8889, 0.8571, 0.8889, 0.7143, 0.9444, 0.0, 1.0, 0.1429, 0.8889, 0.1429, 1.0, 0.2857, 1.0, 0.4286, 0.8889, 0.4286, 0.8889, 0.2857, 1.0, 0.5714, 1.0, 0.7143, 0.8889, 0.7143, 0.8889, 0.5714, 0.8889, 0.1429, 0.8889, 0.2857, 0.7778, 0.2857, 0.7778, 0.1429, 0.8889, 0.4286, 0.8889, 0.5714, 0.7778, 0.5714, 0.7778, 0.4286, 0.8889, 0.7143, 0.8889, 0.8571, 0.7778, 0.8571, 0.7778, 0.7143, 0.8333, 0.0, 0.8889, 0.1429, 0.7778, 0.1429, 0.8889, 0.2857, 0.8889, 0.4286, 0.7778, 0.4286, 0.7778, 0.2857, 0.8889, 0.5714, 0.8889, 0.7143, 0.7778, 0.7143, 0.7778, 0.5714, 0.8889, 0.8571, 0.8333, 1.0, 0.7778, 0.8571, 0.7778, 0.4286, 0.7778, 0.5714, 0.6667, 0.5714, 0.6667, 0.4286, 0.7778, 0.7143, 0.7778, 0.8571, 0.6667, 0.8571, 0.6667, 0.7143, 0.7222, 0.0, 0.7778, 0.1429, 0.6667, 0.1429, 0.7778, 0.2857, 0.7778, 0.4286, 0.6667, 0.4286, 0.6667, 0.2857, 0.7778, 0.5714, 0.7778, 0.7143, 0.6667, 0.7143, 0.6667, 0.5714, 0.7778, 0.8571, 0.7222, 1.0, 0.6667, 0.8571, 0.7778, 0.1429, 0.7778, 0.2857, 0.6667, 0.2857, 0.6667, 0.1429, 0.6111, 0.0, 0.6667, 0.1429, 0.5556, 0.1429, 0.6667, 0.2857, 0.6667, 0.4286, 0.5556, 0.4286, 0.5556, 0.2857, 0.6667, 0.5714, 0.6667, 0.7143, 0.5556, 0.7143, 0.5556, 0.5714, 0.6667, 0.8571, 0.6111, 1.0, 0.5556, 0.8571, 0.6667, 0.1429, 0.6667, 0.2857, 0.5556, 0.2857, 0.5556, 0.1429, 0.6667, 0.4286, 0.6667, 0.5714, 0.5556, 0.5714, 0.5556, 0.4286, 0.6667, 0.7143, 0.6667, 0.8571, 0.5556, 0.8571, 0.5556, 0.7143, 0.5, 0.0, 0.5556, 0.1429, 0.4444, 0.1429, 0.5556, 0.2857, 0.5556, 0.4286, 0.4444, 0.4286, 0.4444, 0.2857, 0.5556, 0.5714, 0.5556, 0.7143, 0.4444, 0.7143, 0.4444, 0.5714, 0.5556, 0.8571, 0.5, 1.0, 0.4444, 0.8571, 0.5556, 0.1429, 0.5556, 0.2857, 0.4444, 0.2857, 0.4444, 0.1429, 0.5556, 0.4286, 0.5556, 0.5714, 0.4444, 0.5714, 0.4444, 0.4286, 0.5556, 0.7143, 0.5556, 0.8571, 0.4444, 0.8571, 0.4444, 0.7143, 0.3889, 0.0, 0.4444, 0.1429, 0.3333, 0.1429, 0.4444, 0.2857, 0.4444, 0.4286, 0.3333, 0.4286, 0.3333, 0.2857, 0.4444, 0.5714, 0.4444, 0.7143, 0.3333, 0.7143, 0.3333, 0.5714, 0.4444, 0.8571, 0.3889, 1.0, 0.3333, 0.8571, 0.4444, 0.1429, 0.4444, 0.2857, 0.3333, 0.2857, 0.3333, 0.1429, 0.4444, 0.4286, 0.4444, 0.5714, 0.3333, 0.5714, 0.3333, 0.4286, 0.4444, 0.7143, 0.4444, 0.8571, 0.3333, 0.8571, 0.3333, 0.7143, 0.3333, 0.5714, 0.3333, 0.7143, 0.2222, 0.7143, 0.2222, 0.5714, 0.3333, 0.8571, 0.2778, 1.0, 0.2222, 0.8571, 0.3333, 0.1429, 0.3333, 0.2857, 0.2222, 0.2857, 0.2222, 0.1429, 0.3333, 0.4286, 0.3333, 0.5714, 0.2222, 0.5714, 0.2222, 0.4286, 0.3333, 0.7143, 0.3333, 0.8571, 0.2222, 0.8571, 0.2222, 0.7143, 0.2778, 0.0, 0.3333, 0.1429, 0.2222, 0.1429, 0.3333, 0.2857, 0.3333, 0.4286, 0.2222, 0.4286, 0.2222, 0.2857, 0.2222, 0.1429, 0.2222, 0.2857, 0.1111, 0.2857, 0.1111, 0.1429, 0.2222, 0.4286, 0.2222, 0.5714, 0.1111, 0.5714, 0.1111, 0.4286, 0.2222, 0.7143, 0.2222, 0.8571, 0.1111, 0.8571, 0.1111, 0.7143, 0.1667, 0.0, 0.2222, 0.1429, 0.1111, 0.1429, 0.2222, 0.2857, 0.2222, 0.4286, 0.1111, 0.4286, 0.1111, 0.2857, 0.2222, 0.5714, 0.2222, 0.7143, 0.1111, 0.7143, 0.1111, 0.5714, 0.2222, 0.8571, 0.1667, 1.0, 0.1111, 0.8571, 0.1111, 0.1429, 0.1111, 0.2857, 0.0, 0.2857, 0.0, 0.1429, 0.1111, 0.4286, 0.1111, 0.5714, 0.0, 0.5714, 0.0, 0.4286, 0.1111, 0.7143, 0.1111, 0.8571, 0.0, 0.8571, 0.0, 0.7143, 0.05556, 0.0, 0.1111, 0.1429, 0.0, 0.1429, 0.1111, 0.2857, 0.1111, 0.4286, 0.0, 0.4286, 0.0, 0.2857, 0.1111, 0.5714, 0.1111, 0.7143, 0.0, 0.7143, 0.0, 0.5714, 0.1111, 0.8571, 0.05556, 1.0, 0.0, 0.8571, 1.0, 0.7143, 1.0, 0.8571, 0.8889, 0.8571, 0.8889, 0.7143, 0.9444, 0.0, 1.0, 0.1429, 0.8889, 0.1429, 1.0, 0.2857, 1.0, 0.4286, 0.8889, 0.4286, 0.8889, 0.2857, 1.0, 0.5714, 1.0, 0.7143, 0.8889, 0.7143, 0.8889, 0.5714, 1.0, 0.8571, 0.9444, 1.0, 0.8889, 0.8571, 1.0, 0.1429, 1.0, 0.2857, 0.8889, 0.2857, 0.8889, 0.1429, 1.0, 0.4286, 1.0, 0.5714, 0.8889, 0.5714, 0.8889, 0.4286, 0.8333, 0.0, 0.8889, 0.1429, 0.7778, 0.1429, 0.8889, 0.2857, 0.8889, 0.4286, 0.7778, 0.4286, 0.7778, 0.2857, 0.8889, 0.5714, 0.8889, 0.7143, 0.7778, 0.7143, 0.7778, 0.5714, 0.8889, 0.8571, 0.8333, 1.0, 0.7778, 0.8571, 0.8889, 0.1429, 0.8889, 0.2857, 0.7778, 0.2857, 0.7778, 0.1429, 0.8889, 0.4286, 0.8889, 0.5714, 0.7778, 0.5714, 0.7778, 0.4286, 0.8889, 0.7143, 0.8889, 0.8571, 0.7778, 0.8571, 0.7778, 0.7143, 0.7778, 0.2857, 0.7778, 0.4286, 0.6667, 0.4286, 0.6667, 0.2857, 0.7778, 0.5714, 0.7778, 0.7143, 0.6667, 0.7143, 0.6667, 0.5714, 0.7778, 0.8571, 0.7222, 1.0, 0.6667, 0.8571, 0.7778, 0.1429, 0.7778, 0.2857, 0.6667, 0.2857, 0.6667, 0.1429, 0.7778, 0.4286, 0.7778, 0.5714, 0.6667, 0.5714, 0.6667, 0.4286, 0.7778, 0.7143, 0.7778, 0.8571, 0.6667, 0.8571, 0.6667, 0.7143, 0.7222, 0.0, 0.7778, 0.1429, 0.6667, 0.1429])
me_sphere.materials.append(mat_handmat)
me_sphere.update()
arm_handarmature = bpy.data.armatures.new('HandArmature')  # bones are not reproduced

# ---- objects
ob_hand_mesh = bpy.data.objects.new('hand_mesh', me_sphere)
ob_handarmature = bpy.data.objects.new('HandArmature', arm_handarmature)

# ---- transforms, parenting, visibility, modifiers, constraints
ob_hand_mesh.parent = ob_handarmature
ob_hand_mesh.location = (0.0, 0.0, 0.0)
_vg = ob_hand_mesh.vertex_groups.new(name='palm')
_vg.add([0, 1, 2, 3, 4, 5, 6, 7, 8, 9, 10, 11, 12, 13, 14, 15, 16, 17, 18, 19, 20, 21, 22, 23, 24, 25, 26, 27, 28, 29, 30, 31, 32, 33, 34, 35, 36, 37, 38, 39, 40, 41, 42, 43, 44, 45, 46, 47, 48, 49, 50, 51, 52, 53, 54, 55, 56, 57, 58, 59, 60, 61, 62, 63, 64, 65, 66, 67, 68, 69, 70, 71, 72, 73, 74, 75, 76, 77, 78, 79, 80, 81, 82, 83, 84, 85], 1.0, 'REPLACE')
_vg = ob_hand_mesh.vertex_groups.new(name='finger_a')
_vg.add([86, 87, 88, 89, 90, 91, 92, 93, 94, 95, 96, 97, 98, 99, 100, 101, 102, 103, 104, 105, 106, 107, 108, 109, 110, 111, 112, 113, 114, 115, 116, 117, 118, 119, 120, 121, 122, 123, 124, 125, 126, 127, 128, 129, 130, 131, 132, 133, 134, 135, 136, 137, 138, 139, 140, 141], 1.0, 'REPLACE')
_vg = ob_hand_mesh.vertex_groups.new(name='finger_b')
_vg.add([142, 143, 144, 145, 146, 147, 148, 149, 150, 151, 152, 153, 154, 155, 156, 157, 158, 159, 160, 161, 162, 163, 164, 165, 166, 167, 168, 169, 170, 171, 172, 173, 174, 175, 176, 177, 178, 179, 180, 181, 182, 183, 184, 185, 186, 187, 188, 189, 190, 191, 192, 193, 194, 195, 196, 197], 1.0, 'REPLACE')
_vg = ob_hand_mesh.vertex_groups.new(name='finger_c')
_vg.add([198, 199, 200, 201, 202, 203, 204, 205, 206, 207, 208, 209, 210, 211, 212, 213, 214, 215, 216, 217, 218, 219, 220, 221, 222, 223, 224, 225, 226, 227, 228, 229, 230, 231, 232, 233, 234, 235, 236, 237, 238, 239, 240, 241, 242, 243, 244, 245, 246, 247, 248, 249, 250, 251, 252, 253], 1.0, 'REPLACE')
_vg = ob_hand_mesh.vertex_groups.new(name='finger_thumb')
_vg.add([254, 255, 256, 257, 258, 259, 260, 261, 262, 263, 264, 265, 266, 267, 268, 269, 270, 271, 272, 273, 274, 275, 276, 277, 278, 279, 280, 281, 282, 283, 284, 285, 286, 287, 288, 289, 290, 291, 292, 293, 294, 295, 296, 297, 298, 299, 300, 301, 302, 303, 304, 305, 306, 307, 308, 309], 1.0, 'REPLACE')
_vg = ob_hand_mesh.vertex_groups.new(name='root')
_m = ob_hand_mesh.modifiers.new('Armature', 'ARMATURE')
_m.object = ob_handarmature
ob_handarmature.location = (0.0, 0.0, 0.0)

# ---- collection membership
scene.collection.objects.link(ob_hand_mesh)
scene.collection.objects.link(ob_handarmature)

# ---- scene / render settings (as saved in the file)
scene.frame_start = 1; scene.frame_end = 250; scene.frame_set(1)
scene.render.engine = 'BLENDER_EEVEE_NEXT'
scene.render.bake_bias = 0.0
scene.render.bake_samples = 0
scene.cycles.sampling_pattern = 'TABULATED_SOBOL'
scene.eevee.use_volume_custom_range = False
bpy.context.view_layer.update()

# ---- added for rendering (the .blend has no active camera and no usable light): camera, sun + grey world if the file has none
cam_auto = bpy.data.cameras.new('AutoCamera')
cam_auto.lens = 50.0
cam_auto.sensor_width = 36.0
cam_auto.clip_end = 1000.0
ob_auto_camera = bpy.data.objects.new('AutoCamera', cam_auto)
scene.collection.objects.link(ob_auto_camera)
ob_auto_camera.location = (0.665905, -0.830567, 0.650029)
ob_auto_camera.rotation_euler = (1.09748, -7.21219e-08, 0.694738)
scene.camera = ob_auto_camera
light_auto_sun = bpy.data.lights.new('AutoSun', 'SUN')
light_auto_sun.energy = 3.0
light_auto_sun.angle = 0.0523599
ob_auto_sun = bpy.data.objects.new('AutoSun', light_auto_sun)
scene.collection.objects.link(ob_auto_sun)
ob_auto_sun.rotation_euler = (0.872665, 0.174533, 0.523599)
if scene.world is None:
    world_auto = bpy.data.worlds.new('AutoWorld')
    world_auto.color = (0.3, 0.3, 0.3)
    scene.world = world_auto
bpy.context.view_layer.update()
